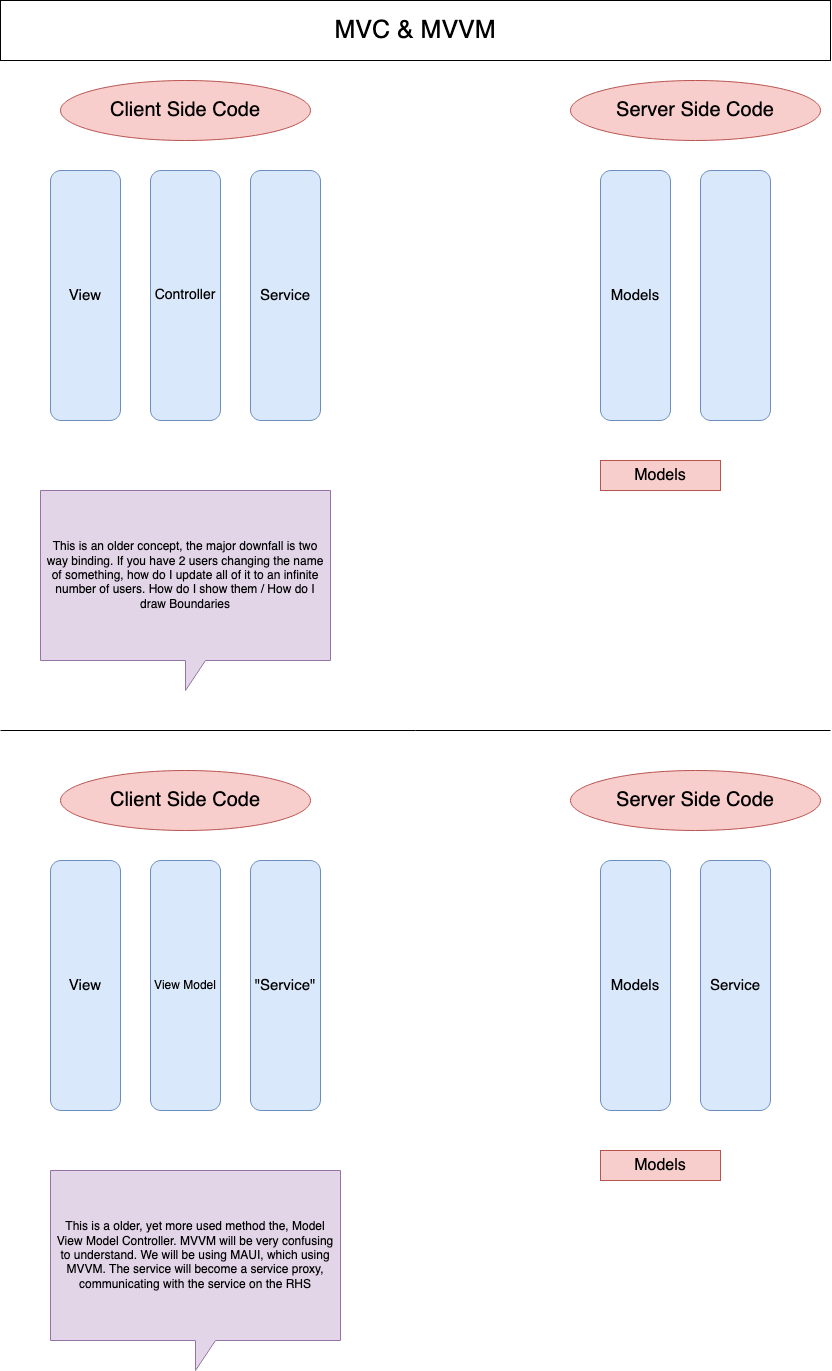

The diagram above was exported from draw.io. Its source (the exported page's mxGraphModel, read from the mxfile embedded in the PNG):
<mxGraphModel dx="1098" dy="724" grid="1" gridSize="10" guides="1" tooltips="1" connect="1" arrows="1" fold="1" page="1" pageScale="1" pageWidth="850" pageHeight="1100" math="0" shadow="0">
  <root>
    <mxCell id="0" />
    <mxCell id="1" parent="0" />
    <mxCell id="E5qBWKtTB9Vt0obaYkZp-2" value="&lt;font style=&quot;font-size: 14px;&quot;&gt;Controller&lt;/font&gt;" style="rounded=1;whiteSpace=wrap;html=1;fillColor=#dae8fc;strokeColor=#6c8ebf;" vertex="1" parent="1">
      <mxGeometry x="160" y="190" width="70" height="250" as="geometry" />
    </mxCell>
    <mxCell id="E5qBWKtTB9Vt0obaYkZp-3" value="&lt;font style=&quot;font-size: 15px;&quot;&gt;View&lt;/font&gt;" style="rounded=1;whiteSpace=wrap;html=1;fillColor=#dae8fc;strokeColor=#6c8ebf;" vertex="1" parent="1">
      <mxGeometry x="60" y="190" width="70" height="250" as="geometry" />
    </mxCell>
    <mxCell id="E5qBWKtTB9Vt0obaYkZp-5" value="&lt;font style=&quot;font-size: 15px;&quot;&gt;Service&lt;/font&gt;" style="rounded=1;whiteSpace=wrap;html=1;fillColor=#dae8fc;strokeColor=#6c8ebf;" vertex="1" parent="1">
      <mxGeometry x="260" y="190" width="70" height="250" as="geometry" />
    </mxCell>
    <mxCell id="E5qBWKtTB9Vt0obaYkZp-6" value="&lt;font style=&quot;font-size: 15px;&quot;&gt;Models&lt;/font&gt;" style="rounded=1;whiteSpace=wrap;html=1;fillColor=#dae8fc;strokeColor=#6c8ebf;" vertex="1" parent="1">
      <mxGeometry x="610" y="190" width="70" height="250" as="geometry" />
    </mxCell>
    <mxCell id="E5qBWKtTB9Vt0obaYkZp-7" value="" style="rounded=1;whiteSpace=wrap;html=1;fillColor=#dae8fc;strokeColor=#6c8ebf;" vertex="1" parent="1">
      <mxGeometry x="710" y="190" width="70" height="250" as="geometry" />
    </mxCell>
    <mxCell id="E5qBWKtTB9Vt0obaYkZp-8" value="&lt;font style=&quot;font-size: 20px;&quot;&gt;Client Side Code&lt;/font&gt;" style="ellipse;whiteSpace=wrap;html=1;fillColor=#f8cecc;strokeColor=#b85450;" vertex="1" parent="1">
      <mxGeometry x="70" y="100" width="250" height="60" as="geometry" />
    </mxCell>
    <mxCell id="E5qBWKtTB9Vt0obaYkZp-9" value="&lt;font style=&quot;font-size: 20px;&quot;&gt;Server Side Code&lt;/font&gt;" style="ellipse;whiteSpace=wrap;html=1;fillColor=#f8cecc;strokeColor=#b85450;" vertex="1" parent="1">
      <mxGeometry x="580" y="100" width="250" height="60" as="geometry" />
    </mxCell>
    <mxCell id="E5qBWKtTB9Vt0obaYkZp-12" value="&lt;font style=&quot;font-size: 16px;&quot;&gt;Models&lt;/font&gt;" style="rounded=0;whiteSpace=wrap;html=1;fillColor=#f8cecc;strokeColor=#b85450;" vertex="1" parent="1">
      <mxGeometry x="610" y="480" width="120" height="30" as="geometry" />
    </mxCell>
    <mxCell id="E5qBWKtTB9Vt0obaYkZp-13" value="This is an older concept, the major downfall is two way binding. If you have 2 users changing the name of something, how do I update all of it to an infinite number of users. How do I show them / How do I draw Boundaries" style="shape=callout;whiteSpace=wrap;html=1;perimeter=calloutPerimeter;fillColor=#e1d5e7;strokeColor=#9673a6;" vertex="1" parent="1">
      <mxGeometry x="50" y="510" width="290" height="200" as="geometry" />
    </mxCell>
    <mxCell id="E5qBWKtTB9Vt0obaYkZp-14" value="View Model" style="rounded=1;whiteSpace=wrap;html=1;fillColor=#dae8fc;strokeColor=#6c8ebf;" vertex="1" parent="1">
      <mxGeometry x="160" y="880" width="70" height="250" as="geometry" />
    </mxCell>
    <mxCell id="E5qBWKtTB9Vt0obaYkZp-15" value="&lt;font style=&quot;font-size: 15px;&quot;&gt;View&lt;/font&gt;" style="rounded=1;whiteSpace=wrap;html=1;fillColor=#dae8fc;strokeColor=#6c8ebf;" vertex="1" parent="1">
      <mxGeometry x="60" y="880" width="70" height="250" as="geometry" />
    </mxCell>
    <mxCell id="E5qBWKtTB9Vt0obaYkZp-16" value="&lt;font style=&quot;font-size: 15px;&quot;&gt;&quot;&lt;/font&gt;&lt;font style=&quot;font-size: 15px;&quot;&gt;Service&quot;&lt;/font&gt;" style="rounded=1;whiteSpace=wrap;html=1;fillColor=#dae8fc;strokeColor=#6c8ebf;" vertex="1" parent="1">
      <mxGeometry x="260" y="880" width="70" height="250" as="geometry" />
    </mxCell>
    <mxCell id="E5qBWKtTB9Vt0obaYkZp-17" value="&lt;font style=&quot;font-size: 15px;&quot;&gt;Models&lt;/font&gt;" style="rounded=1;whiteSpace=wrap;html=1;fillColor=#dae8fc;strokeColor=#6c8ebf;" vertex="1" parent="1">
      <mxGeometry x="610" y="880" width="70" height="250" as="geometry" />
    </mxCell>
    <mxCell id="E5qBWKtTB9Vt0obaYkZp-18" value="&lt;font style=&quot;font-size: 15px;&quot;&gt;Service&lt;/font&gt;" style="rounded=1;whiteSpace=wrap;html=1;fillColor=#dae8fc;strokeColor=#6c8ebf;" vertex="1" parent="1">
      <mxGeometry x="710" y="880" width="70" height="250" as="geometry" />
    </mxCell>
    <mxCell id="E5qBWKtTB9Vt0obaYkZp-19" value="&lt;font style=&quot;font-size: 20px;&quot;&gt;Client Side Code&lt;/font&gt;" style="ellipse;whiteSpace=wrap;html=1;fillColor=#f8cecc;strokeColor=#b85450;" vertex="1" parent="1">
      <mxGeometry x="70" y="790" width="250" height="60" as="geometry" />
    </mxCell>
    <mxCell id="E5qBWKtTB9Vt0obaYkZp-20" value="&lt;font style=&quot;font-size: 20px;&quot;&gt;Server Side Code&lt;/font&gt;" style="ellipse;whiteSpace=wrap;html=1;fillColor=#f8cecc;strokeColor=#b85450;" vertex="1" parent="1">
      <mxGeometry x="580" y="790" width="250" height="60" as="geometry" />
    </mxCell>
    <mxCell id="E5qBWKtTB9Vt0obaYkZp-21" value="&lt;font style=&quot;font-size: 16px;&quot;&gt;Models&lt;/font&gt;" style="rounded=0;whiteSpace=wrap;html=1;fillColor=#f8cecc;strokeColor=#b85450;" vertex="1" parent="1">
      <mxGeometry x="610" y="1170" width="120" height="30" as="geometry" />
    </mxCell>
    <mxCell id="E5qBWKtTB9Vt0obaYkZp-23" value="This is a older, yet more used method the, Model View Model Controller. MVVM will be very confusing to understand. We will be using MAUI, which using MVVM. The service will become a service proxy, communicating with the service on the RHS" style="shape=callout;whiteSpace=wrap;html=1;perimeter=calloutPerimeter;fillColor=#e1d5e7;strokeColor=#9673a6;" vertex="1" parent="1">
      <mxGeometry x="60" y="1190" width="290" height="200" as="geometry" />
    </mxCell>
    <mxCell id="E5qBWKtTB9Vt0obaYkZp-24" value="" style="endArrow=none;html=1;rounded=0;" edge="1" parent="1">
      <mxGeometry width="50" height="50" relative="1" as="geometry">
        <mxPoint x="10" y="750" as="sourcePoint" />
        <mxPoint x="840" y="750" as="targetPoint" />
      </mxGeometry>
    </mxCell>
    <mxCell id="E5qBWKtTB9Vt0obaYkZp-25" value="&lt;font style=&quot;font-size: 25px;&quot;&gt;MVC &amp;amp; MVVM&lt;/font&gt;" style="rounded=0;whiteSpace=wrap;html=1;" vertex="1" parent="1">
      <mxGeometry x="10" y="20" width="830" height="60" as="geometry" />
    </mxCell>
  </root>
</mxGraphModel>